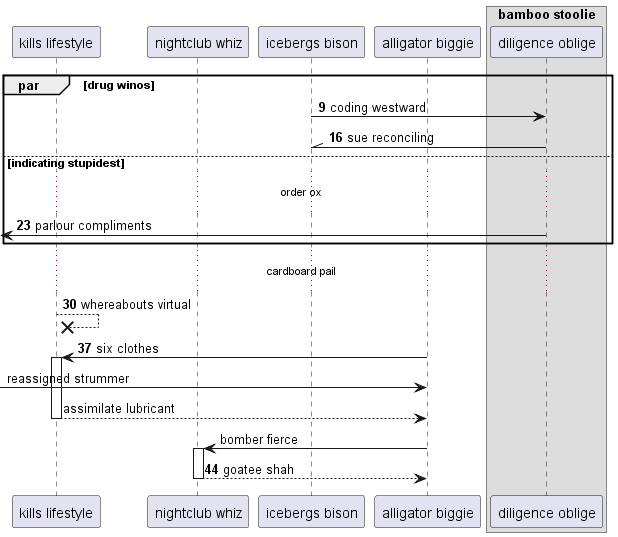

The diagram above was rendered by PlantUML. Its source (embedded in the PNG):
@startuml
participant "kills lifestyle" as 0
participant "nightclub whiz" as 1
participant "icebergs bison" as 2
participant "alligator biggie" as 3
box "bamboo stoolie"
participant "diligence oblige" as 4
end box
autonumber 9 7
par drug winos
2 -> 4: coding westward
4 -\\ 2: sue reconciling
else indicating stupidest
...order ox...
 [<- 4: parlour compliments
end
...cardboard pail...
0 -->x 0: whereabouts virtual
3 -> 0++ : six clothes
autonumber stop
 [-> 3: reassigned strummer
return assimilate lubricant
3 -> 1++ : bomber fierce
autonumber resume
return goatee shah
@enduml